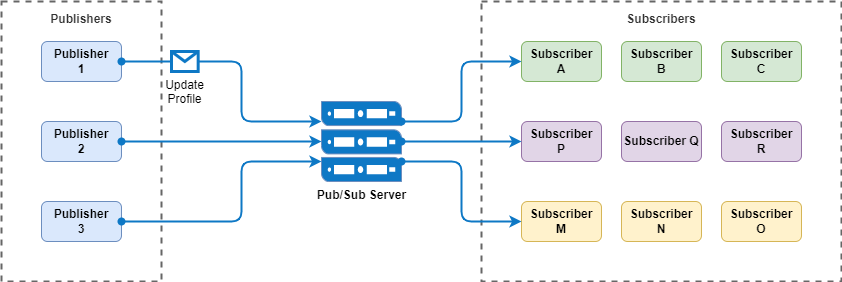

The diagram above was exported from draw.io. Its source (the exported page's mxGraphModel, read from the mxfile embedded in the PNG):
<mxGraphModel dx="1571" dy="1124" grid="1" gridSize="10" guides="1" tooltips="1" connect="1" arrows="1" fold="1" page="1" pageScale="1" pageWidth="1169" pageHeight="827" background="#ffffff" math="0" shadow="0">
  <root>
    <mxCell id="0" />
    <mxCell id="1" parent="0" />
    <mxCell id="28" value="Subscribers" style="rounded=0;whiteSpace=wrap;html=1;fillColor=none;strokeColor=#666666;fontStyle=1;dashed=1;fontColor=#333333;strokeWidth=2;labelPosition=center;verticalLabelPosition=top;align=center;verticalAlign=bottom;spacing=-25;" parent="1" vertex="1">
      <mxGeometry x="520" y="40" width="360" height="280" as="geometry" />
    </mxCell>
    <mxCell id="27" value="Publishers" style="rounded=0;whiteSpace=wrap;html=1;fillColor=none;strokeColor=#666666;fontStyle=1;dashed=1;fontColor=#333333;strokeWidth=2;labelPosition=center;verticalLabelPosition=top;align=center;verticalAlign=bottom;spacing=-25;" parent="1" vertex="1">
      <mxGeometry x="40" y="40" width="160" height="280" as="geometry" />
    </mxCell>
    <mxCell id="9" value="Subscriber&lt;br&gt;C" style="rounded=1;whiteSpace=wrap;html=1;fillColor=#d5e8d4;strokeColor=#82b366;fontStyle=1" parent="1" vertex="1">
      <mxGeometry x="760" y="80" width="80" height="40" as="geometry" />
    </mxCell>
    <mxCell id="10" value="Publisher&lt;br&gt;2" style="rounded=1;whiteSpace=wrap;html=1;fillColor=#dae8fc;strokeColor=#6c8ebf;fontStyle=1" parent="1" vertex="1">
      <mxGeometry x="80" y="160" width="80" height="40" as="geometry" />
    </mxCell>
    <mxCell id="11" value="Publisher&lt;br&gt;3" style="rounded=1;whiteSpace=wrap;html=1;fillColor=#dae8fc;strokeColor=#6c8ebf;fontStyle=1" parent="1" vertex="1">
      <mxGeometry x="80" y="240" width="80" height="40" as="geometry" />
    </mxCell>
    <mxCell id="12" value="Publisher&lt;br&gt;1" style="rounded=1;whiteSpace=wrap;html=1;fillColor=#dae8fc;strokeColor=#6c8ebf;fontStyle=1" parent="1" vertex="1">
      <mxGeometry x="80" y="80" width="80" height="40" as="geometry" />
    </mxCell>
    <mxCell id="13" value="Subscriber&lt;br&gt;B" style="rounded=1;whiteSpace=wrap;html=1;fillColor=#d5e8d4;strokeColor=#82b366;fontStyle=1" parent="1" vertex="1">
      <mxGeometry x="660" y="80" width="80" height="40" as="geometry" />
    </mxCell>
    <mxCell id="14" value="Subscriber&lt;br&gt;A" style="rounded=1;whiteSpace=wrap;html=1;fillColor=#d5e8d4;strokeColor=#82b366;fontStyle=1" parent="1" vertex="1">
      <mxGeometry x="560" y="80" width="80" height="40" as="geometry" />
    </mxCell>
    <mxCell id="21" value="Subscriber&lt;br&gt;R" style="rounded=1;whiteSpace=wrap;html=1;fillColor=#e1d5e7;strokeColor=#9673a6;fontStyle=1" parent="1" vertex="1">
      <mxGeometry x="760" y="160" width="80" height="40" as="geometry" />
    </mxCell>
    <mxCell id="22" value="Subscriber Q" style="rounded=1;whiteSpace=wrap;html=1;fillColor=#e1d5e7;strokeColor=#9673a6;fontStyle=1" parent="1" vertex="1">
      <mxGeometry x="660" y="160" width="80" height="40" as="geometry" />
    </mxCell>
    <mxCell id="23" value="Subscriber&lt;br&gt;P" style="rounded=1;whiteSpace=wrap;html=1;fillColor=#e1d5e7;strokeColor=#9673a6;fontStyle=1" parent="1" vertex="1">
      <mxGeometry x="560" y="160" width="80" height="40" as="geometry" />
    </mxCell>
    <mxCell id="24" value="Subscriber&lt;br&gt;O" style="rounded=1;whiteSpace=wrap;html=1;fillColor=#fff2cc;strokeColor=#d6b656;fontStyle=1" parent="1" vertex="1">
      <mxGeometry x="760" y="240" width="80" height="40" as="geometry" />
    </mxCell>
    <mxCell id="25" value="Subscriber&lt;br&gt;N" style="rounded=1;whiteSpace=wrap;html=1;fillColor=#fff2cc;strokeColor=#d6b656;fontStyle=1" parent="1" vertex="1">
      <mxGeometry x="660" y="240" width="80" height="40" as="geometry" />
    </mxCell>
    <mxCell id="26" value="Subscriber&lt;br&gt;M" style="rounded=1;whiteSpace=wrap;html=1;fillColor=#fff2cc;strokeColor=#d6b656;fontStyle=1" parent="1" vertex="1">
      <mxGeometry x="560" y="240" width="80" height="40" as="geometry" />
    </mxCell>
    <mxCell id="30" value="Pub/Sub Server" style="pointerEvents=1;shadow=0;dashed=0;html=1;strokeColor=#6c8ebf;fillColor=#0E78C5;labelPosition=center;verticalLabelPosition=bottom;verticalAlign=top;align=center;outlineConnect=0;shape=mxgraph.veeam.server_stack;fontStyle=1;aspect=fixed;points=[[0,0.25,0,0,0],[0,0.5,0,0,0],[0,0.75,0,0,0],[0.25,0,0,0,0],[0.25,1,0,0,0],[0.5,0,0,0,0],[0.5,1,0,0,0],[0.75,0,0,0,0],[0.75,1,0,0,0],[1,0.25,0,0,0],[1,0.5,0,0,0],[1,0.75,0,0,0]];" parent="1" vertex="1">
      <mxGeometry x="360" y="140" width="80" height="80" as="geometry" />
    </mxCell>
    <mxCell id="33" value="Update&lt;br&gt;Profile" style="shape=message;html=1;html=1;outlineConnect=0;labelPosition=center;verticalLabelPosition=bottom;align=center;verticalAlign=top;strokeColor=#0E78C5;fillColor=none;strokeWidth=3;aspect=fixed;" parent="1" vertex="1">
      <mxGeometry x="210" y="90" width="26.67" height="20" as="geometry" />
    </mxCell>
    <mxCell id="8" style="edgeStyle=orthogonalEdgeStyle;html=1;entryX=0;entryY=0.5;entryDx=0;entryDy=0;startArrow=oval;startFill=1;strokeColor=#0E78C5;strokeWidth=2;exitX=1;exitY=0.5;exitDx=0;exitDy=0;endArrow=none;endFill=0;" parent="1" source="12" target="33" edge="1">
      <mxGeometry relative="1" as="geometry">
        <mxPoint x="270" y="250" as="sourcePoint" />
        <mxPoint x="270" y="399" as="targetPoint" />
      </mxGeometry>
    </mxCell>
    <mxCell id="34" style="html=1;startArrow=none;startFill=0;strokeColor=#0E78C5;strokeWidth=2;exitX=1;exitY=0.5;exitDx=0;exitDy=0;entryX=0;entryY=0.25;entryDx=0;entryDy=0;entryPerimeter=0;edgeStyle=orthogonalEdgeStyle;" parent="1" source="33" target="30" edge="1">
      <mxGeometry relative="1" as="geometry">
        <mxPoint x="170" y="110" as="sourcePoint" />
        <mxPoint x="300" y="160" as="targetPoint" />
        <Array as="points">
          <mxPoint x="280" y="100" />
          <mxPoint x="280" y="160" />
        </Array>
      </mxGeometry>
    </mxCell>
    <mxCell id="35" style="edgeStyle=orthogonalEdgeStyle;html=1;entryX=0;entryY=0.5;entryDx=0;entryDy=0;entryPerimeter=0;startArrow=oval;startFill=1;endArrow=classic;endFill=1;strokeColor=#0E78C5;strokeWidth=2;" parent="1" source="10" target="30" edge="1">
      <mxGeometry relative="1" as="geometry" />
    </mxCell>
    <mxCell id="36" style="edgeStyle=orthogonalEdgeStyle;html=1;entryX=0;entryY=0.75;entryDx=0;entryDy=0;entryPerimeter=0;startArrow=oval;startFill=1;endArrow=classic;endFill=1;strokeColor=#0E78C5;strokeWidth=2;" parent="1" source="11" target="30" edge="1">
      <mxGeometry relative="1" as="geometry">
        <Array as="points">
          <mxPoint x="280" y="260" />
          <mxPoint x="280" y="200" />
        </Array>
      </mxGeometry>
    </mxCell>
    <mxCell id="38" style="edgeStyle=orthogonalEdgeStyle;html=1;entryX=0;entryY=0.5;entryDx=0;entryDy=0;startArrow=oval;startFill=1;endArrow=classic;endFill=1;exitX=1;exitY=0.75;exitDx=0;exitDy=0;exitPerimeter=0;strokeColor=#0E78C5;strokeWidth=2;" parent="1" source="30" target="26" edge="1">
      <mxGeometry relative="1" as="geometry" />
    </mxCell>
    <mxCell id="39" style="edgeStyle=orthogonalEdgeStyle;html=1;entryX=0;entryY=0.5;entryDx=0;entryDy=0;startArrow=oval;startFill=1;endArrow=classic;endFill=1;strokeColor=#0E78C5;strokeWidth=2;" parent="1" source="30" target="23" edge="1">
      <mxGeometry relative="1" as="geometry" />
    </mxCell>
    <mxCell id="37" style="edgeStyle=orthogonalEdgeStyle;html=1;startArrow=oval;startFill=1;endArrow=classic;endFill=1;entryX=0;entryY=0.5;entryDx=0;entryDy=0;strokeColor=#0E78C5;strokeWidth=2;exitX=1;exitY=0.25;exitDx=0;exitDy=0;exitPerimeter=0;" parent="1" source="30" target="14" edge="1">
      <mxGeometry relative="1" as="geometry">
        <mxPoint x="480" y="120" as="targetPoint" />
      </mxGeometry>
    </mxCell>
  </root>
</mxGraphModel>